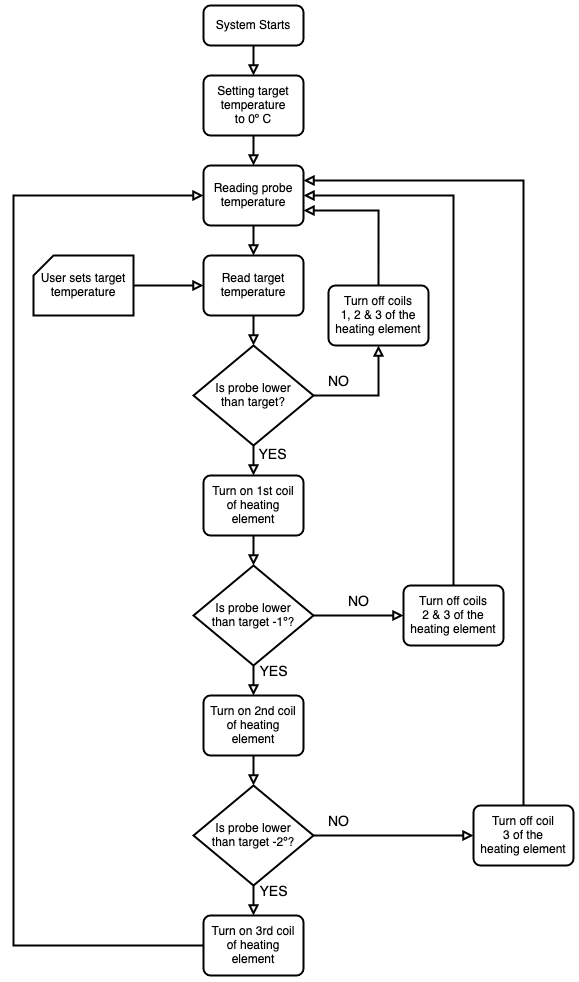

The diagram above was exported from draw.io. Its source (the exported page's mxGraphModel, read from the mxfile embedded in the PNG):
<mxGraphModel dx="1366" dy="1297" grid="1" gridSize="10" guides="1" tooltips="1" connect="1" arrows="1" fold="1" page="0" pageScale="1.5" pageWidth="826" pageHeight="1169" background="none" math="0" shadow="0">
  <root>
    <mxCell id="0" />
    <mxCell id="1" parent="0" />
    <mxCell id="36gM3u3NUUVWHCcmCO_p-107" value="" style="edgeStyle=orthogonalEdgeStyle;rounded=0;orthogonalLoop=1;jettySize=auto;html=1;strokeWidth=2;fontSize=14;endArrow=block;endFill=0;" edge="1" parent="1" source="36gM3u3NUUVWHCcmCO_p-90" target="36gM3u3NUUVWHCcmCO_p-106">
      <mxGeometry relative="1" as="geometry" />
    </mxCell>
    <mxCell id="36gM3u3NUUVWHCcmCO_p-122" style="edgeStyle=orthogonalEdgeStyle;rounded=0;orthogonalLoop=1;jettySize=auto;html=1;exitX=1;exitY=0.5;exitDx=0;exitDy=0;exitPerimeter=0;entryX=0.5;entryY=1;entryDx=0;entryDy=0;strokeWidth=2;fontSize=14;endArrow=block;endFill=0;" edge="1" parent="1" source="36gM3u3NUUVWHCcmCO_p-90" target="36gM3u3NUUVWHCcmCO_p-116">
      <mxGeometry relative="1" as="geometry" />
    </mxCell>
    <mxCell id="36gM3u3NUUVWHCcmCO_p-90" value="&lt;div&gt;Is probe lower&lt;/div&gt;&lt;div&gt;than target?&lt;/div&gt;" style="strokeWidth=2;html=1;shape=mxgraph.flowchart.decision;whiteSpace=wrap;verticalAlign=middle;" vertex="1" parent="1">
      <mxGeometry x="580" y="300" width="120" height="100" as="geometry" />
    </mxCell>
    <mxCell id="36gM3u3NUUVWHCcmCO_p-97" value="" style="edgeStyle=orthogonalEdgeStyle;rounded=0;orthogonalLoop=1;jettySize=auto;html=1;strokeWidth=2;endArrow=block;endFill=0;startArrow=none;" edge="1" parent="1" source="36gM3u3NUUVWHCcmCO_p-119" target="36gM3u3NUUVWHCcmCO_p-94">
      <mxGeometry relative="1" as="geometry" />
    </mxCell>
    <mxCell id="36gM3u3NUUVWHCcmCO_p-121" value="" style="edgeStyle=orthogonalEdgeStyle;rounded=0;orthogonalLoop=1;jettySize=auto;html=1;strokeWidth=2;fontSize=14;endArrow=block;endFill=0;" edge="1" parent="1" source="36gM3u3NUUVWHCcmCO_p-93" target="36gM3u3NUUVWHCcmCO_p-119">
      <mxGeometry relative="1" as="geometry" />
    </mxCell>
    <mxCell id="36gM3u3NUUVWHCcmCO_p-93" value="&lt;div&gt;System Starts&lt;/div&gt;" style="rounded=1;whiteSpace=wrap;html=1;absoluteArcSize=1;arcSize=14;strokeWidth=2;" vertex="1" parent="1">
      <mxGeometry x="590" y="-40" width="100" height="40" as="geometry" />
    </mxCell>
    <mxCell id="36gM3u3NUUVWHCcmCO_p-100" value="" style="edgeStyle=orthogonalEdgeStyle;rounded=0;orthogonalLoop=1;jettySize=auto;html=1;strokeWidth=2;endArrow=block;endFill=0;" edge="1" parent="1" source="36gM3u3NUUVWHCcmCO_p-94" target="36gM3u3NUUVWHCcmCO_p-98">
      <mxGeometry relative="1" as="geometry" />
    </mxCell>
    <mxCell id="36gM3u3NUUVWHCcmCO_p-94" value="Reading probe temperature" style="rounded=1;whiteSpace=wrap;html=1;absoluteArcSize=1;arcSize=14;strokeWidth=2;" vertex="1" parent="1">
      <mxGeometry x="590" y="120" width="100" height="60" as="geometry" />
    </mxCell>
    <mxCell id="36gM3u3NUUVWHCcmCO_p-99" value="" style="edgeStyle=orthogonalEdgeStyle;rounded=0;orthogonalLoop=1;jettySize=auto;html=1;strokeWidth=2;endArrow=block;endFill=0;" edge="1" parent="1" source="36gM3u3NUUVWHCcmCO_p-95" target="36gM3u3NUUVWHCcmCO_p-98">
      <mxGeometry relative="1" as="geometry" />
    </mxCell>
    <mxCell id="36gM3u3NUUVWHCcmCO_p-95" value="User sets target temperature" style="verticalLabelPosition=middle;verticalAlign=middle;html=1;shape=card;whiteSpace=wrap;size=20;arcSize=12;labelPosition=center;align=center;strokeWidth=2;" vertex="1" parent="1">
      <mxGeometry x="420" y="210" width="100" height="60" as="geometry" />
    </mxCell>
    <mxCell id="36gM3u3NUUVWHCcmCO_p-101" value="" style="edgeStyle=orthogonalEdgeStyle;rounded=0;orthogonalLoop=1;jettySize=auto;html=1;strokeWidth=2;endArrow=block;endFill=0;" edge="1" parent="1" source="36gM3u3NUUVWHCcmCO_p-98" target="36gM3u3NUUVWHCcmCO_p-90">
      <mxGeometry relative="1" as="geometry" />
    </mxCell>
    <mxCell id="36gM3u3NUUVWHCcmCO_p-98" value="Read target temperature" style="rounded=1;whiteSpace=wrap;html=1;absoluteArcSize=1;arcSize=14;strokeWidth=2;" vertex="1" parent="1">
      <mxGeometry x="590" y="210" width="100" height="60" as="geometry" />
    </mxCell>
    <mxCell id="36gM3u3NUUVWHCcmCO_p-111" value="" style="edgeStyle=orthogonalEdgeStyle;rounded=0;orthogonalLoop=1;jettySize=auto;html=1;strokeWidth=2;fontSize=14;endArrow=block;endFill=0;" edge="1" parent="1" source="36gM3u3NUUVWHCcmCO_p-102" target="36gM3u3NUUVWHCcmCO_p-110">
      <mxGeometry relative="1" as="geometry" />
    </mxCell>
    <mxCell id="36gM3u3NUUVWHCcmCO_p-114" value="" style="edgeStyle=orthogonalEdgeStyle;rounded=0;orthogonalLoop=1;jettySize=auto;html=1;strokeWidth=2;fontSize=14;endArrow=block;endFill=0;" edge="1" parent="1" source="36gM3u3NUUVWHCcmCO_p-102" target="36gM3u3NUUVWHCcmCO_p-113">
      <mxGeometry relative="1" as="geometry" />
    </mxCell>
    <mxCell id="36gM3u3NUUVWHCcmCO_p-102" value="&lt;div&gt;Is probe lower&lt;/div&gt;&lt;div&gt;than target -1º?&lt;/div&gt;" style="strokeWidth=2;html=1;shape=mxgraph.flowchart.decision;whiteSpace=wrap;verticalAlign=middle;" vertex="1" parent="1">
      <mxGeometry x="580" y="520" width="120" height="100" as="geometry" />
    </mxCell>
    <mxCell id="36gM3u3NUUVWHCcmCO_p-108" value="" style="edgeStyle=orthogonalEdgeStyle;rounded=0;orthogonalLoop=1;jettySize=auto;html=1;strokeWidth=2;fontSize=14;endArrow=block;endFill=0;" edge="1" parent="1" source="36gM3u3NUUVWHCcmCO_p-106" target="36gM3u3NUUVWHCcmCO_p-102">
      <mxGeometry relative="1" as="geometry" />
    </mxCell>
    <mxCell id="36gM3u3NUUVWHCcmCO_p-106" value="&lt;div&gt;Turn on 1st coil&lt;/div&gt;&lt;div&gt;of heating element&lt;br&gt;&lt;/div&gt;" style="rounded=1;whiteSpace=wrap;html=1;absoluteArcSize=1;arcSize=14;strokeWidth=2;" vertex="1" parent="1">
      <mxGeometry x="590" y="430" width="100" height="60" as="geometry" />
    </mxCell>
    <mxCell id="36gM3u3NUUVWHCcmCO_p-109" value="YES" style="edgeLabel;html=1;align=center;verticalAlign=middle;resizable=0;points=[];fontSize=14;" vertex="1" connectable="0" parent="1">
      <mxGeometry x="714.0022580645161" y="343.0035483870968" as="geometry">
        <mxPoint x="-55" y="67" as="offset" />
      </mxGeometry>
    </mxCell>
    <mxCell id="36gM3u3NUUVWHCcmCO_p-127" value="" style="edgeStyle=orthogonalEdgeStyle;rounded=0;orthogonalLoop=1;jettySize=auto;html=1;strokeWidth=2;fontSize=14;endArrow=block;endFill=0;" edge="1" parent="1" source="36gM3u3NUUVWHCcmCO_p-110" target="36gM3u3NUUVWHCcmCO_p-126">
      <mxGeometry relative="1" as="geometry" />
    </mxCell>
    <mxCell id="36gM3u3NUUVWHCcmCO_p-110" value="&lt;div&gt;Turn on 2nd coil&lt;/div&gt;&lt;div&gt;of heating element&lt;br&gt;&lt;/div&gt;" style="rounded=1;whiteSpace=wrap;html=1;absoluteArcSize=1;arcSize=14;strokeWidth=2;" vertex="1" parent="1">
      <mxGeometry x="590" y="650" width="100" height="60" as="geometry" />
    </mxCell>
    <mxCell id="36gM3u3NUUVWHCcmCO_p-112" value="YES" style="edgeLabel;html=1;align=center;verticalAlign=middle;resizable=0;points=[];fontSize=14;" vertex="1" connectable="0" parent="1">
      <mxGeometry x="715.0022580645161" y="560.0035483870968" as="geometry">
        <mxPoint x="-55" y="67" as="offset" />
      </mxGeometry>
    </mxCell>
    <mxCell id="36gM3u3NUUVWHCcmCO_p-115" style="edgeStyle=orthogonalEdgeStyle;rounded=0;orthogonalLoop=1;jettySize=auto;html=1;entryX=1;entryY=0.5;entryDx=0;entryDy=0;strokeWidth=2;fontSize=14;endArrow=block;endFill=0;" edge="1" parent="1" source="36gM3u3NUUVWHCcmCO_p-113" target="36gM3u3NUUVWHCcmCO_p-94">
      <mxGeometry relative="1" as="geometry">
        <Array as="points">
          <mxPoint x="840" y="150" />
        </Array>
      </mxGeometry>
    </mxCell>
    <mxCell id="36gM3u3NUUVWHCcmCO_p-113" value="&lt;div&gt;Turn off coils&lt;/div&gt;&lt;div&gt;2 &amp;amp; 3 of the heating element&lt;br&gt;&lt;/div&gt;" style="rounded=1;whiteSpace=wrap;html=1;absoluteArcSize=1;arcSize=14;strokeWidth=2;" vertex="1" parent="1">
      <mxGeometry x="790" y="540" width="100" height="60" as="geometry" />
    </mxCell>
    <mxCell id="36gM3u3NUUVWHCcmCO_p-123" style="edgeStyle=orthogonalEdgeStyle;rounded=0;orthogonalLoop=1;jettySize=auto;html=1;exitX=0.5;exitY=0;exitDx=0;exitDy=0;entryX=1;entryY=0.75;entryDx=0;entryDy=0;strokeWidth=2;fontSize=14;endArrow=block;endFill=0;" edge="1" parent="1" source="36gM3u3NUUVWHCcmCO_p-116" target="36gM3u3NUUVWHCcmCO_p-94">
      <mxGeometry relative="1" as="geometry" />
    </mxCell>
    <mxCell id="36gM3u3NUUVWHCcmCO_p-116" value="&lt;div&gt;Turn off coils&lt;/div&gt;&lt;div&gt;1, 2 &amp;amp; 3 of the heating element&lt;br&gt;&lt;/div&gt;" style="rounded=1;whiteSpace=wrap;html=1;absoluteArcSize=1;arcSize=14;strokeWidth=2;" vertex="1" parent="1">
      <mxGeometry x="715" y="240" width="100" height="60" as="geometry" />
    </mxCell>
    <mxCell id="36gM3u3NUUVWHCcmCO_p-119" value="&lt;div&gt;Setting target temperature&lt;/div&gt;&lt;div&gt;to 0º C&lt;br&gt;&lt;/div&gt;" style="rounded=1;whiteSpace=wrap;html=1;absoluteArcSize=1;arcSize=14;strokeWidth=2;" vertex="1" parent="1">
      <mxGeometry x="590" y="30" width="100" height="60" as="geometry" />
    </mxCell>
    <mxCell id="36gM3u3NUUVWHCcmCO_p-124" value="NO" style="edgeLabel;html=1;align=center;verticalAlign=middle;resizable=0;points=[];fontSize=14;" vertex="1" connectable="0" parent="1">
      <mxGeometry x="780.0022580645161" y="270.0035483870968" as="geometry">
        <mxPoint x="-55" y="67" as="offset" />
      </mxGeometry>
    </mxCell>
    <mxCell id="36gM3u3NUUVWHCcmCO_p-125" value="NO" style="edgeLabel;html=1;align=center;verticalAlign=middle;resizable=0;points=[];fontSize=14;" vertex="1" connectable="0" parent="1">
      <mxGeometry x="800.0022580645161" y="490.0035483870968" as="geometry">
        <mxPoint x="-55" y="67" as="offset" />
      </mxGeometry>
    </mxCell>
    <mxCell id="36gM3u3NUUVWHCcmCO_p-131" value="" style="edgeStyle=orthogonalEdgeStyle;rounded=0;orthogonalLoop=1;jettySize=auto;html=1;strokeWidth=2;fontSize=14;endArrow=block;endFill=0;" edge="1" parent="1" source="36gM3u3NUUVWHCcmCO_p-126" target="36gM3u3NUUVWHCcmCO_p-130">
      <mxGeometry relative="1" as="geometry" />
    </mxCell>
    <mxCell id="36gM3u3NUUVWHCcmCO_p-135" value="" style="edgeStyle=orthogonalEdgeStyle;rounded=0;orthogonalLoop=1;jettySize=auto;html=1;strokeWidth=2;fontSize=14;endArrow=block;endFill=0;" edge="1" parent="1" source="36gM3u3NUUVWHCcmCO_p-126" target="36gM3u3NUUVWHCcmCO_p-133">
      <mxGeometry relative="1" as="geometry" />
    </mxCell>
    <mxCell id="36gM3u3NUUVWHCcmCO_p-126" value="&lt;div&gt;Is probe lower&lt;/div&gt;&lt;div&gt;than target -2º?&lt;/div&gt;" style="strokeWidth=2;html=1;shape=mxgraph.flowchart.decision;whiteSpace=wrap;verticalAlign=middle;" vertex="1" parent="1">
      <mxGeometry x="580" y="740" width="120" height="100" as="geometry" />
    </mxCell>
    <mxCell id="36gM3u3NUUVWHCcmCO_p-129" value="NO" style="edgeLabel;html=1;align=center;verticalAlign=middle;resizable=0;points=[];fontSize=14;" vertex="1" connectable="0" parent="1">
      <mxGeometry x="780.0022580645161" y="710.0035483870968" as="geometry">
        <mxPoint x="-55" y="67" as="offset" />
      </mxGeometry>
    </mxCell>
    <mxCell id="36gM3u3NUUVWHCcmCO_p-137" style="edgeStyle=orthogonalEdgeStyle;rounded=0;orthogonalLoop=1;jettySize=auto;html=1;exitX=0;exitY=0.5;exitDx=0;exitDy=0;entryX=0;entryY=0.5;entryDx=0;entryDy=0;strokeWidth=2;fontSize=14;endArrow=block;endFill=0;" edge="1" parent="1" source="36gM3u3NUUVWHCcmCO_p-130" target="36gM3u3NUUVWHCcmCO_p-94">
      <mxGeometry relative="1" as="geometry">
        <Array as="points">
          <mxPoint x="400" y="900" />
          <mxPoint x="400" y="150" />
        </Array>
      </mxGeometry>
    </mxCell>
    <mxCell id="36gM3u3NUUVWHCcmCO_p-130" value="&lt;div&gt;Turn on 3rd coil&lt;/div&gt;&lt;div&gt;of heating element&lt;br&gt;&lt;/div&gt;" style="rounded=1;whiteSpace=wrap;html=1;absoluteArcSize=1;arcSize=14;strokeWidth=2;" vertex="1" parent="1">
      <mxGeometry x="590" y="870" width="100" height="60" as="geometry" />
    </mxCell>
    <mxCell id="36gM3u3NUUVWHCcmCO_p-132" value="YES" style="edgeLabel;html=1;align=center;verticalAlign=middle;resizable=0;points=[];fontSize=14;" vertex="1" connectable="0" parent="1">
      <mxGeometry x="715.0022580645161" y="780.0035483870968" as="geometry">
        <mxPoint x="-55" y="67" as="offset" />
      </mxGeometry>
    </mxCell>
    <mxCell id="36gM3u3NUUVWHCcmCO_p-136" style="edgeStyle=orthogonalEdgeStyle;rounded=0;orthogonalLoop=1;jettySize=auto;html=1;exitX=0.5;exitY=0;exitDx=0;exitDy=0;entryX=1;entryY=0.25;entryDx=0;entryDy=0;strokeWidth=2;fontSize=14;endArrow=block;endFill=0;" edge="1" parent="1" source="36gM3u3NUUVWHCcmCO_p-133" target="36gM3u3NUUVWHCcmCO_p-94">
      <mxGeometry relative="1" as="geometry" />
    </mxCell>
    <mxCell id="36gM3u3NUUVWHCcmCO_p-133" value="&lt;div&gt;Turn off coil&lt;/div&gt;&lt;div&gt;3 of the&lt;/div&gt;&lt;div&gt;heating element&lt;br&gt;&lt;/div&gt;" style="rounded=1;whiteSpace=wrap;html=1;absoluteArcSize=1;arcSize=14;strokeWidth=2;" vertex="1" parent="1">
      <mxGeometry x="860" y="760" width="100" height="60" as="geometry" />
    </mxCell>
  </root>
</mxGraphModel>